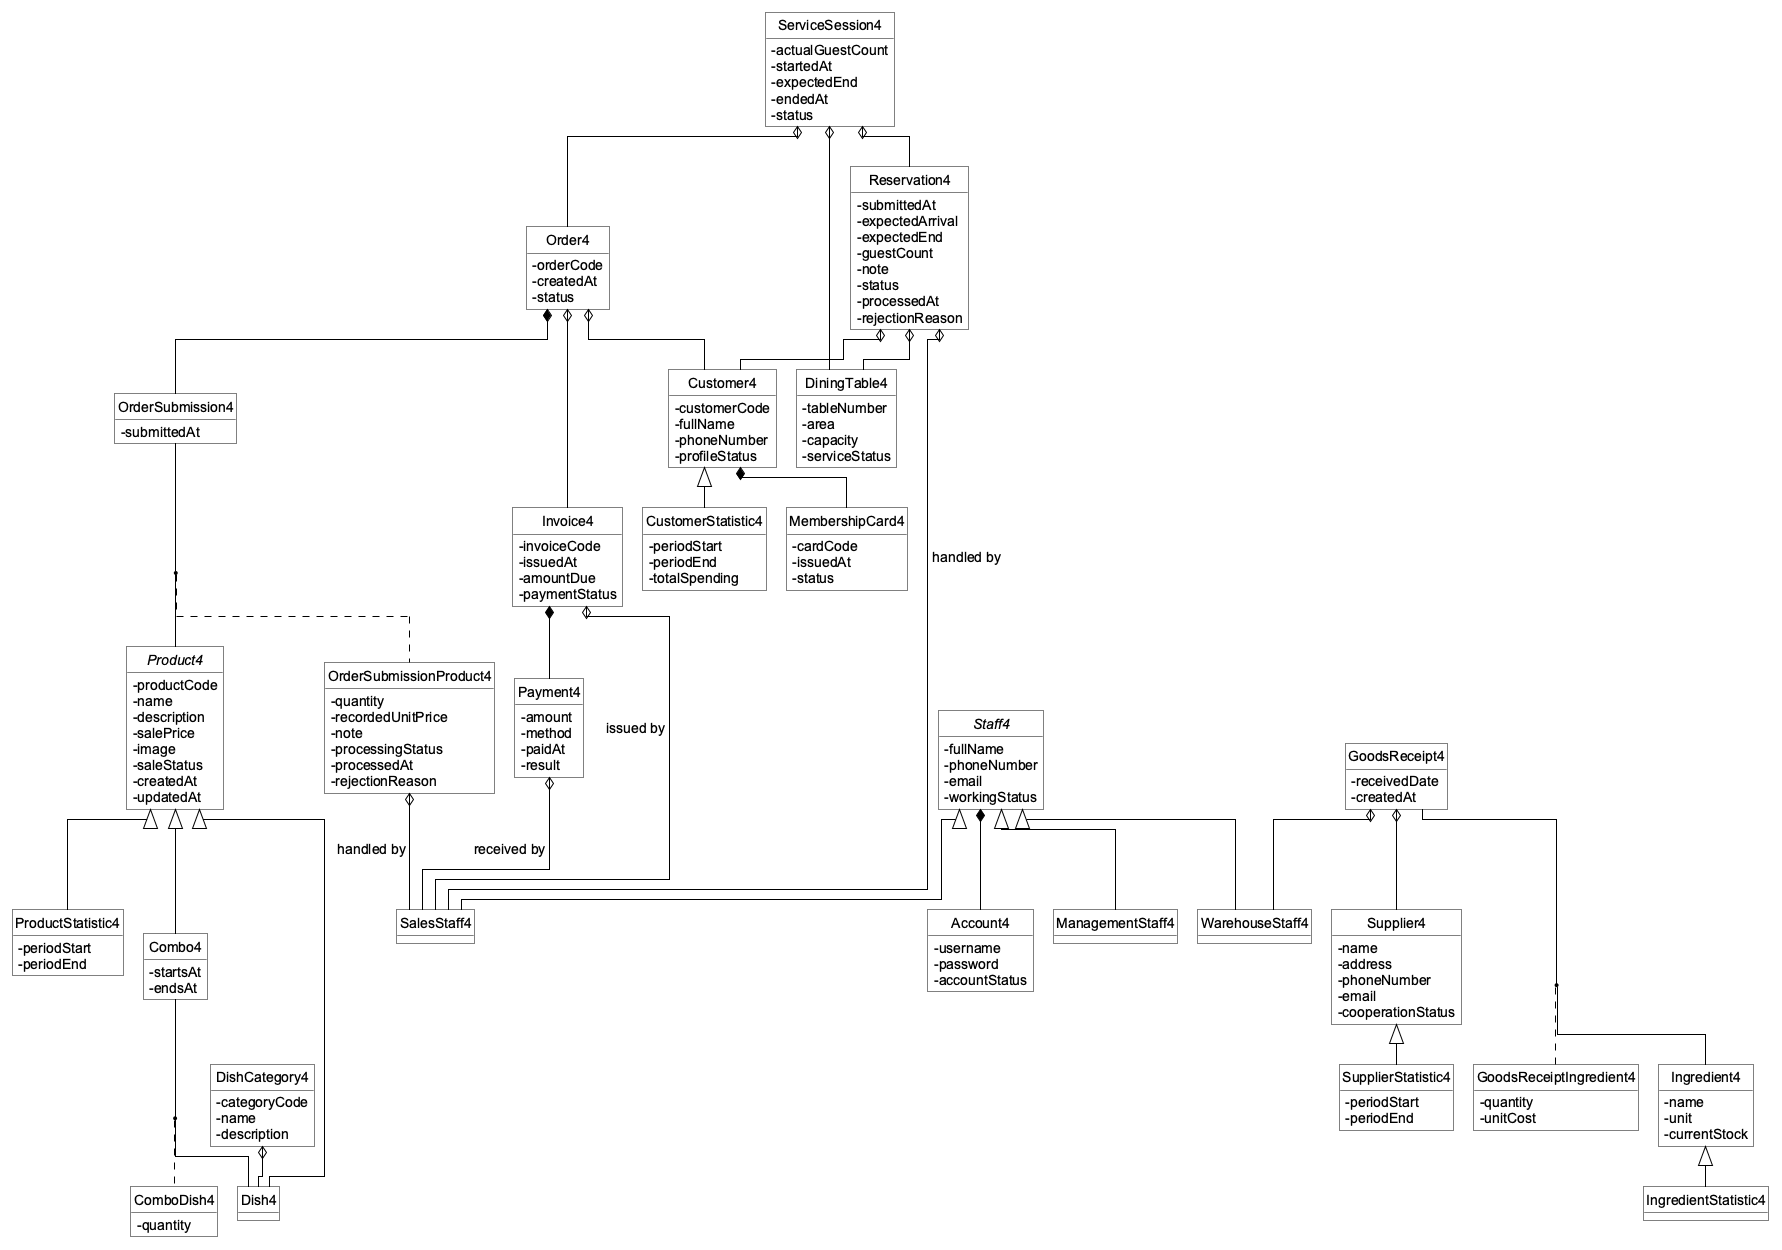

The diagram above was rendered by PlantUML. Its source (embedded in the PNG):
@startuml
!pragma layout elk
top to bottom direction
skinparam backgroundColor white
skinparam shadowing false
skinparam roundcorner 0
skinparam linetype ortho
skinparam nodesep 50
skinparam ranksep 70
skinparam defaultFontName Arial
skinparam defaultFontSize 14
skinparam classAttributeIconSize 0
skinparam ArrowColor black
skinparam class {
    BackgroundColor white
    BorderColor black
    FontColor black
    AttributeFontColor black
}
hide circle
hide methods
abstract class Staff4 {
    -fullName
    -phoneNumber
    -email
    -workingStatus
}
class ManagementStaff4 {
}
class WarehouseStaff4 {
}
class SalesStaff4 {
}
class Account4 {
    -username
    -password
    -accountStatus
}
class Customer4 {
    -customerCode
    -fullName
    -phoneNumber
    -profileStatus
}
class MembershipCard4 {
    -cardCode
    -issuedAt
    -status
}
class Supplier4 {
    -name
    -address
    -phoneNumber
    -email
    -cooperationStatus
}
abstract class Product4 {
    -productCode
    -name
    -description
    -salePrice
    -image
    -saleStatus
    -createdAt
    -updatedAt
}
class Dish4 {
}
class DishCategory4 {
    -categoryCode
    -name
    -description
}
class Combo4 {
    -startsAt
    -endsAt
}
class ComboDish4 {
    -quantity
}
class Ingredient4 {
    -name
    -unit
    -currentStock
}
class GoodsReceipt4 {
    -receivedDate
    -createdAt
}
class GoodsReceiptIngredient4 {
    -quantity
    -unitCost
}
class DiningTable4 {
    -tableNumber
    -area
    -capacity
    -serviceStatus
}
class Reservation4 {
    -submittedAt
    -expectedArrival
    -expectedEnd
    -guestCount
    -note
    -status
    -processedAt
    -rejectionReason
}
class ServiceSession4 {
    -actualGuestCount
    -startedAt
    -expectedEnd
    -endedAt
    -status
}
class Order4 {
    -orderCode
    -createdAt
    -status
}
class OrderSubmission4 {
    -submittedAt
}
class OrderSubmissionProduct4 {
    -quantity
    -recordedUnitPrice
    -note
    -processingStatus
    -processedAt
    -rejectionReason
}
class Invoice4 {
    -invoiceCode
    -issuedAt
    -amountDue
    -paymentStatus
}
class Payment4 {
    -amount
    -method
    -paidAt
    -result
}
class CustomerStatistic4 {
    -periodStart
    -periodEnd
  -totalSpending
}
class ProductStatistic4 {
    -periodStart
    -periodEnd
}
class IngredientStatistic4 {
}
class SupplierStatistic4 {
    -periodStart
    -periodEnd
}
Staff4 <|-- ManagementStaff4
Staff4 <|-- WarehouseStaff4
Staff4 <|-- SalesStaff4
Product4 <|-- Dish4
Product4 <|-- Combo4
Customer4 <|-- CustomerStatistic4
Product4 <|-- ProductStatistic4
Ingredient4 <|-- IngredientStatistic4
Supplier4 <|-- SupplierStatistic4
Staff4 *-- Account4
Customer4 *-- MembershipCard4
Reservation4 o-- Customer4
Reservation4 o-- DiningTable4
ServiceSession4 o-- DiningTable4
ServiceSession4 o-- Reservation4
ServiceSession4 o-- Order4
Order4 o-- Customer4
Order4 *-- OrderSubmission4
Order4 o-- Invoice4
Invoice4 *-- Payment4
DishCategory4 o-- Dish4
GoodsReceipt4 o-- Supplier4
Combo4 -- Dish4
(Combo4, Dish4) .. ComboDish4
GoodsReceipt4 -- Ingredient4
(GoodsReceipt4, Ingredient4) .. GoodsReceiptIngredient4
OrderSubmission4 -- Product4
(OrderSubmission4, Product4) .. OrderSubmissionProduct4
Reservation4 o-- SalesStaff4 : handled by
OrderSubmissionProduct4 o-- SalesStaff4 : handled by
Invoice4 o-- SalesStaff4 : issued by
Payment4 o-- SalesStaff4 : received by
GoodsReceipt4 o-- WarehouseStaff4
@enduml